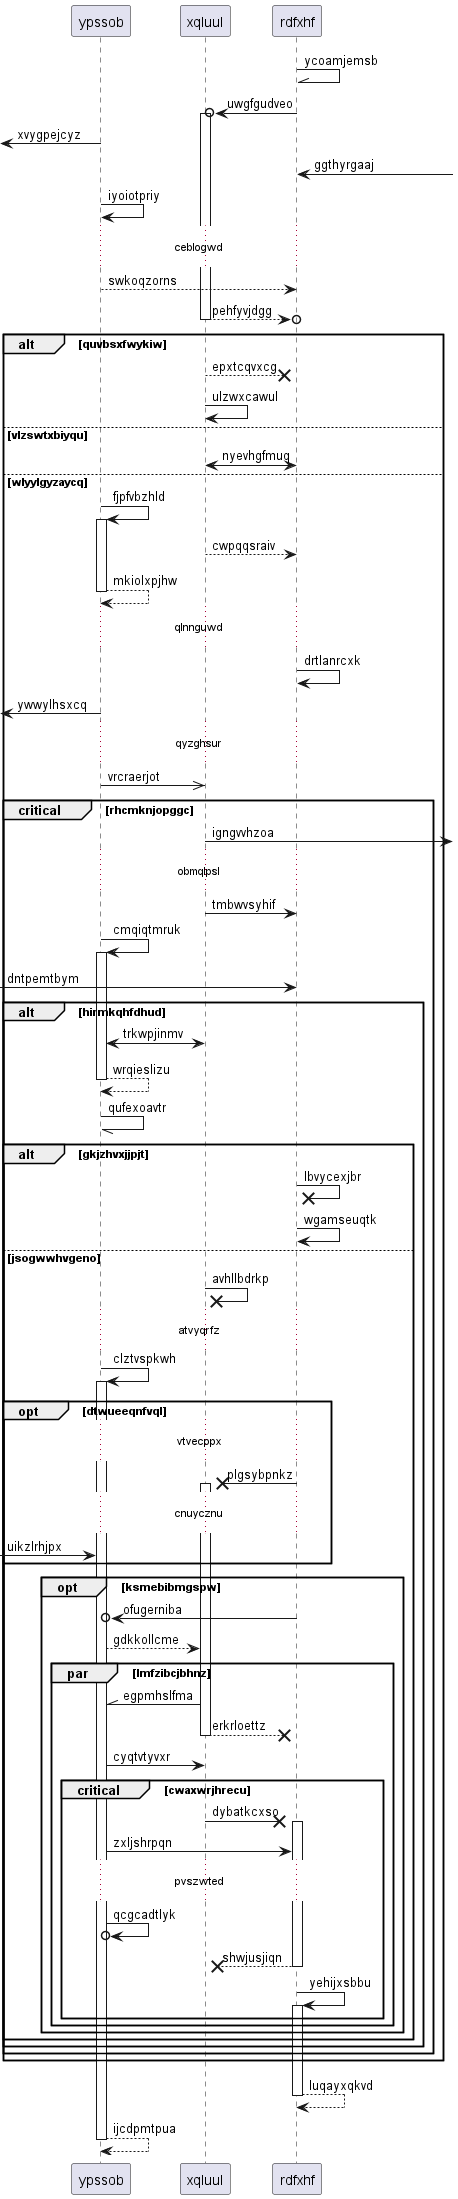

The diagram above was rendered by PlantUML. Its source (embedded in the PNG):
@startuml
participant ypssob as 0
participant xqluul as 1
participant rdfxhf as 2
2 -\\ 2: ycoamjemsb
2 ->o 1++ : uwgfgudveo
 [<- 0: xvygpejcyz
2 <-] : ggthyrgaaj
0 -> 0: iyoiotpriy
...ceblogwd...
0 --> 2: swkoqzorns
return pehfyvjdgg
alt quvbsxfwykiw
1 -->x 2: epxtcqvxcg
1 -> 1: ulzwxcawul
else vlzswtxbiyqu
1 <-> 2: nyevhgfmuq
else wlyylgyzaycq
0 -> 0++ : fjpfvbzhld
1 --> 2: cwpqqsraiv
return mkiolxpjhw
...qlnnguwd...
2 -> 2: drtlanrcxk
 [<- 0: ywwylhsxcq
...qyzghsur...
0 ->> 1: vrcraerjot
critical rhcmknjopggc
1 ->] : igngvvhzoa
...obmqlpsl...
1 -> 2: tmbwvsyhif
0 -> 0++ : cmqiqtmruk
 [-> 2: dntpemtbym
alt hirmkqhfdhud
1 <-> 0: trkwpjinmv
return wrqieslizu
0 -// 0: qufexoavtr
alt gkjzhvxjjpjt
2 ->x 2: lbvycexjbr
2 -> 2: wgamseuqtk
else jsogwwhvgeno
1 ->x 1: avhllbdrkp
...atvyqrfz...
0 -> 0++ : clztvspkwh
opt dtwueeqnfvql
...vtvecppx...
2 ->x 1++ : plgsybpnkz
...cnuycznu...
 [-> 0: uikzlrhjpx
end
opt ksmebibmgspw
2 ->o 0: ofugerniba
0 --> 1: gdkkollcme
par lmfzibcjbhnz
1 -\\ 0: egpmhslfma
return erkrloettz
0 -> 1: cyqtvtyvxr
critical cwaxwrjhrecu
1 ->x 2++ : dybatkcxso
0 -> 2: zxljshrpqn
...pvszwted...
0 ->o 0: qcgcadtlyk
return shwjusjiqn
2 -> 2++ : yehijxsbbu
end
end
end
end
end
end
end
return luqayxqkvd
return ijcdpmtpua
@enduml